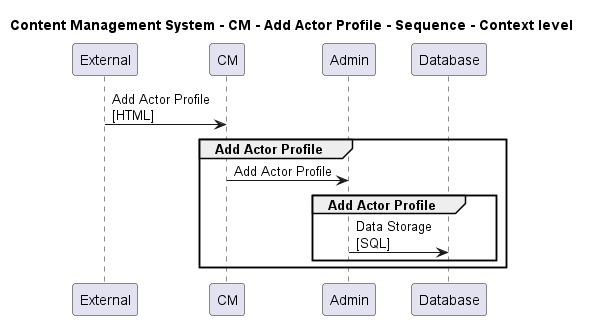

The diagram above was rendered by PlantUML. Its source (embedded in the PNG):
@startuml

title Content Management System - CM - Add Actor Profile - Sequence - Context level

participant "External" as C4InterFlow.SoftwareSystems.ExternalSystem
participant "CM" as ContentManagementSystem.SoftwareSystems.CM
participant "Admin" as ContentManagementSystem.SoftwareSystems.Admin
participant "Database" as ContentManagementSystem.SoftwareSystems.Database

C4InterFlow.SoftwareSystems.ExternalSystem -> ContentManagementSystem.SoftwareSystems.CM : Add Actor Profile\n[HTML]
group Add Actor Profile
ContentManagementSystem.SoftwareSystems.CM -> ContentManagementSystem.SoftwareSystems.Admin : Add Actor Profile
group Add Actor Profile
ContentManagementSystem.SoftwareSystems.Admin -> ContentManagementSystem.SoftwareSystems.Database : Data Storage\n[SQL]
end
end


@enduml